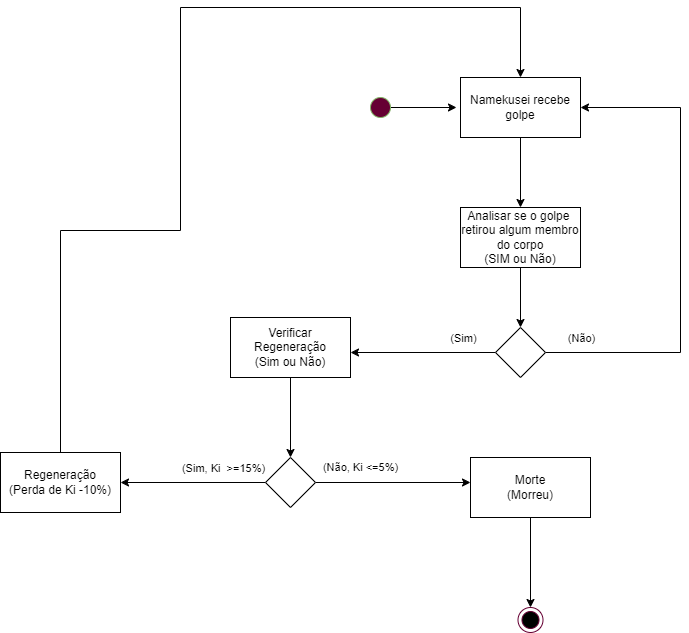

The diagram above was exported from draw.io. Its source (the exported page's mxGraphModel, read from the mxfile embedded in the PNG):
<mxGraphModel dx="2249" dy="717" grid="1" gridSize="10" guides="1" tooltips="1" connect="1" arrows="1" fold="1" page="1" pageScale="1" pageWidth="827" pageHeight="1169" math="0" shadow="0">
  <root>
    <mxCell id="0" />
    <mxCell id="1" parent="0" />
    <mxCell id="7pJXipO4lcc1HPxEsrFD-1" style="edgeStyle=orthogonalEdgeStyle;rounded=0;orthogonalLoop=1;jettySize=auto;html=1;entryX=0;entryY=0.5;entryDx=0;entryDy=0;fontFamily=Helvetica;fontSize=11;fontColor=#000000;" parent="1" source="7pJXipO4lcc1HPxEsrFD-2" edge="1">
      <mxGeometry relative="1" as="geometry">
        <mxPoint x="366" y="420" as="targetPoint" />
      </mxGeometry>
    </mxCell>
    <mxCell id="7pJXipO4lcc1HPxEsrFD-2" value="" style="ellipse;whiteSpace=wrap;html=1;aspect=fixed;fillColor=#660033;strokeColor=#82b366;" parent="1" vertex="1">
      <mxGeometry x="280" y="410" width="20" height="20" as="geometry" />
    </mxCell>
    <mxCell id="WPsWlhlD8Z4m3VXtxtQK-2" style="edgeStyle=orthogonalEdgeStyle;rounded=0;orthogonalLoop=1;jettySize=auto;html=1;fontFamily=Helvetica;fontSize=11;fontColor=#000000;" parent="1" source="WPsWlhlD8Z4m3VXtxtQK-1" edge="1">
      <mxGeometry relative="1" as="geometry">
        <mxPoint x="430" y="520" as="targetPoint" />
      </mxGeometry>
    </mxCell>
    <mxCell id="WPsWlhlD8Z4m3VXtxtQK-1" value="&lt;font style=&quot;&quot;&gt;Namekusei recebe golpe&lt;br&gt;&lt;/font&gt;" style="rounded=0;whiteSpace=wrap;html=1;fillColor=#FFFFFF;" parent="1" vertex="1">
      <mxGeometry x="370" y="390" width="120" height="60" as="geometry" />
    </mxCell>
    <mxCell id="WPsWlhlD8Z4m3VXtxtQK-5" style="edgeStyle=orthogonalEdgeStyle;rounded=0;orthogonalLoop=1;jettySize=auto;html=1;fontFamily=Helvetica;fontSize=11;fontColor=#000000;" parent="1" source="WPsWlhlD8Z4m3VXtxtQK-3" edge="1">
      <mxGeometry relative="1" as="geometry">
        <mxPoint x="430" y="640" as="targetPoint" />
      </mxGeometry>
    </mxCell>
    <mxCell id="WPsWlhlD8Z4m3VXtxtQK-3" value="&lt;font style=&quot;&quot;&gt;Analisar se o golpe&amp;nbsp;&lt;br&gt;retirou algum membro do corpo&lt;br&gt;(SIM ou Não)&lt;br&gt;&lt;/font&gt;" style="rounded=0;whiteSpace=wrap;html=1;fillColor=#FFFFFF;" parent="1" vertex="1">
      <mxGeometry x="370" y="520" width="120" height="60" as="geometry" />
    </mxCell>
    <mxCell id="WPsWlhlD8Z4m3VXtxtQK-7" style="edgeStyle=orthogonalEdgeStyle;rounded=0;orthogonalLoop=1;jettySize=auto;html=1;fontFamily=Helvetica;fontSize=11;fontColor=#000000;entryX=1;entryY=0.5;entryDx=0;entryDy=0;" parent="1" source="WPsWlhlD8Z4m3VXtxtQK-6" target="WPsWlhlD8Z4m3VXtxtQK-1" edge="1">
      <mxGeometry relative="1" as="geometry">
        <mxPoint x="570" y="420" as="targetPoint" />
        <Array as="points">
          <mxPoint x="590" y="665" />
          <mxPoint x="590" y="420" />
        </Array>
      </mxGeometry>
    </mxCell>
    <mxCell id="WPsWlhlD8Z4m3VXtxtQK-9" value="(Não)" style="edgeLabel;html=1;align=center;verticalAlign=middle;resizable=0;points=[];fontSize=11;fontFamily=Helvetica;fontColor=#000000;" parent="WPsWlhlD8Z4m3VXtxtQK-7" vertex="1" connectable="0">
      <mxGeometry x="-0.8958" y="1" relative="1" as="geometry">
        <mxPoint x="10" y="-14" as="offset" />
      </mxGeometry>
    </mxCell>
    <mxCell id="WPsWlhlD8Z4m3VXtxtQK-8" style="edgeStyle=orthogonalEdgeStyle;rounded=0;orthogonalLoop=1;jettySize=auto;html=1;fontFamily=Helvetica;fontSize=11;fontColor=#000000;" parent="1" source="WPsWlhlD8Z4m3VXtxtQK-6" edge="1">
      <mxGeometry relative="1" as="geometry">
        <mxPoint x="260" y="665" as="targetPoint" />
      </mxGeometry>
    </mxCell>
    <mxCell id="WPsWlhlD8Z4m3VXtxtQK-6" value="" style="rhombus;whiteSpace=wrap;html=1;fontFamily=Helvetica;fontSize=11;fontColor=#000000;" parent="1" vertex="1">
      <mxGeometry x="405" y="640" width="50" height="50" as="geometry" />
    </mxCell>
    <mxCell id="WPsWlhlD8Z4m3VXtxtQK-10" value="(Sim)" style="edgeLabel;html=1;align=center;verticalAlign=middle;resizable=0;points=[];fontSize=11;fontFamily=Helvetica;fontColor=#000000;" parent="1" vertex="1" connectable="0">
      <mxGeometry x="490" y="660" as="geometry">
        <mxPoint x="-118" y="-10" as="offset" />
      </mxGeometry>
    </mxCell>
    <mxCell id="WPsWlhlD8Z4m3VXtxtQK-12" style="edgeStyle=orthogonalEdgeStyle;rounded=0;orthogonalLoop=1;jettySize=auto;html=1;fontFamily=Helvetica;fontSize=11;fontColor=#000000;" parent="1" source="WPsWlhlD8Z4m3VXtxtQK-11" edge="1">
      <mxGeometry relative="1" as="geometry">
        <mxPoint x="200" y="770" as="targetPoint" />
      </mxGeometry>
    </mxCell>
    <mxCell id="WPsWlhlD8Z4m3VXtxtQK-11" value="&lt;font style=&quot;&quot;&gt;Verificar&lt;br&gt;Regeneração&lt;br&gt;(Sim ou Não)&lt;br&gt;&lt;/font&gt;" style="rounded=0;whiteSpace=wrap;html=1;fillColor=#FFFFFF;" parent="1" vertex="1">
      <mxGeometry x="140" y="630" width="120" height="60" as="geometry" />
    </mxCell>
    <mxCell id="WPsWlhlD8Z4m3VXtxtQK-13" value="(Não, Ki &amp;lt;=5%)" style="edgeLabel;html=1;align=center;verticalAlign=middle;resizable=0;points=[];fontSize=11;fontFamily=Helvetica;fontColor=#000000;" parent="1" vertex="1" connectable="0">
      <mxGeometry x="280" y="780" as="geometry">
        <mxPoint x="-11" y="-1" as="offset" />
      </mxGeometry>
    </mxCell>
    <mxCell id="WPsWlhlD8Z4m3VXtxtQK-16" style="edgeStyle=orthogonalEdgeStyle;rounded=0;orthogonalLoop=1;jettySize=auto;html=1;fontFamily=Helvetica;fontSize=11;fontColor=#000000;" parent="1" source="WPsWlhlD8Z4m3VXtxtQK-14" edge="1">
      <mxGeometry relative="1" as="geometry">
        <mxPoint x="30" y="795" as="targetPoint" />
      </mxGeometry>
    </mxCell>
    <mxCell id="WPsWlhlD8Z4m3VXtxtQK-17" style="edgeStyle=orthogonalEdgeStyle;rounded=0;orthogonalLoop=1;jettySize=auto;html=1;fontFamily=Helvetica;fontSize=11;fontColor=#000000;" parent="1" source="WPsWlhlD8Z4m3VXtxtQK-14" edge="1">
      <mxGeometry relative="1" as="geometry">
        <mxPoint x="380" y="795" as="targetPoint" />
      </mxGeometry>
    </mxCell>
    <mxCell id="WPsWlhlD8Z4m3VXtxtQK-14" value="" style="rhombus;whiteSpace=wrap;html=1;fontFamily=Helvetica;fontSize=11;fontColor=#000000;" parent="1" vertex="1">
      <mxGeometry x="175" y="770" width="50" height="50" as="geometry" />
    </mxCell>
    <mxCell id="WPsWlhlD8Z4m3VXtxtQK-15" value="(Sim, Ki&amp;nbsp; &amp;gt;=15%)" style="edgeLabel;html=1;align=center;verticalAlign=middle;resizable=0;points=[];fontSize=11;fontFamily=Helvetica;fontColor=#000000;" parent="1" vertex="1" connectable="0">
      <mxGeometry x="250" y="790" as="geometry">
        <mxPoint x="-118" y="-10" as="offset" />
      </mxGeometry>
    </mxCell>
    <mxCell id="nJ0JhMfGCsZmMlHpfP-V-3" style="edgeStyle=orthogonalEdgeStyle;rounded=0;orthogonalLoop=1;jettySize=auto;html=1;entryX=0.5;entryY=0;entryDx=0;entryDy=0;fontFamily=Helvetica;fontSize=11;fontColor=#000000;" parent="1" source="WPsWlhlD8Z4m3VXtxtQK-18" target="nJ0JhMfGCsZmMlHpfP-V-1" edge="1">
      <mxGeometry relative="1" as="geometry" />
    </mxCell>
    <mxCell id="WPsWlhlD8Z4m3VXtxtQK-18" value="&lt;font style=&quot;&quot;&gt;Morte&lt;br&gt;(Morreu)&lt;br&gt;&lt;/font&gt;" style="rounded=0;whiteSpace=wrap;html=1;fillColor=#FFFFFF;" parent="1" vertex="1">
      <mxGeometry x="380" y="770" width="120" height="60" as="geometry" />
    </mxCell>
    <mxCell id="nJ0JhMfGCsZmMlHpfP-V-1" value="" style="ellipse;html=1;shape=endState;fillColor=#000000;strokeColor=#660033;" parent="1" vertex="1">
      <mxGeometry x="427.5" y="920" width="25" height="25" as="geometry" />
    </mxCell>
    <mxCell id="nJ0JhMfGCsZmMlHpfP-V-5" style="edgeStyle=orthogonalEdgeStyle;rounded=0;orthogonalLoop=1;jettySize=auto;html=1;fontFamily=Helvetica;fontSize=11;fontColor=#000000;entryX=0.5;entryY=0;entryDx=0;entryDy=0;" parent="1" source="nJ0JhMfGCsZmMlHpfP-V-4" target="WPsWlhlD8Z4m3VXtxtQK-1" edge="1">
      <mxGeometry relative="1" as="geometry">
        <mxPoint x="-30" y="320" as="targetPoint" />
        <Array as="points">
          <mxPoint x="-30" y="543" />
          <mxPoint x="90" y="543" />
          <mxPoint x="90" y="320" />
          <mxPoint x="430" y="320" />
        </Array>
      </mxGeometry>
    </mxCell>
    <mxCell id="nJ0JhMfGCsZmMlHpfP-V-4" value="&lt;font style=&quot;&quot;&gt;Regeneração&lt;br&gt;(Perda de Ki -10%)&lt;br&gt;&lt;/font&gt;" style="rounded=0;whiteSpace=wrap;html=1;fillColor=#FFFFFF;" parent="1" vertex="1">
      <mxGeometry x="-90" y="765" width="120" height="60" as="geometry" />
    </mxCell>
  </root>
</mxGraphModel>